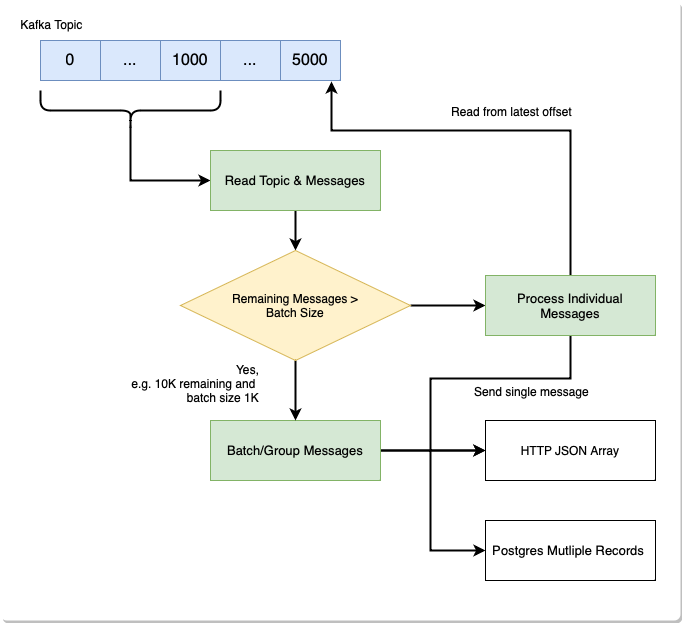

The diagram above was exported from draw.io. Its source (the exported page's mxGraphModel, read from the mxfile embedded in the PNG):
<mxGraphModel dx="695" dy="664" grid="1" gridSize="10" guides="1" tooltips="1" connect="1" arrows="1" fold="1" page="1" pageScale="1" pageWidth="827" pageHeight="1169" math="0" shadow="0">
  <root>
    <mxCell id="0" />
    <mxCell id="1" parent="0" />
    <mxCell id="g6GoIMvXiZQ2qFIUgN1z-41" value="" style="rounded=1;whiteSpace=wrap;html=1;arcSize=1;strokeColor=none;shadow=1;" vertex="1" parent="1">
      <mxGeometry x="30" y="50" width="680" height="620" as="geometry" />
    </mxCell>
    <mxCell id="g6GoIMvXiZQ2qFIUgN1z-1" value="" style="shape=table;startSize=0;container=1;collapsible=0;childLayout=tableLayout;fontSize=16;fillColor=#dae8fc;strokeColor=#6c8ebf;" vertex="1" parent="1">
      <mxGeometry x="70" y="90" width="300" height="40" as="geometry" />
    </mxCell>
    <mxCell id="g6GoIMvXiZQ2qFIUgN1z-2" value="" style="shape=tableRow;horizontal=0;startSize=0;swimlaneHead=0;swimlaneBody=0;strokeColor=inherit;top=0;left=0;bottom=0;right=0;collapsible=0;dropTarget=0;fillColor=none;points=[[0,0.5],[1,0.5]];portConstraint=eastwest;fontSize=16;" vertex="1" parent="g6GoIMvXiZQ2qFIUgN1z-1">
      <mxGeometry width="300" height="40" as="geometry" />
    </mxCell>
    <mxCell id="g6GoIMvXiZQ2qFIUgN1z-3" value="0" style="shape=partialRectangle;html=1;whiteSpace=wrap;connectable=0;strokeColor=inherit;overflow=hidden;fillColor=none;top=0;left=0;bottom=0;right=0;pointerEvents=1;fontSize=16;" vertex="1" parent="g6GoIMvXiZQ2qFIUgN1z-2">
      <mxGeometry width="60" height="40" as="geometry">
        <mxRectangle width="60" height="40" as="alternateBounds" />
      </mxGeometry>
    </mxCell>
    <mxCell id="g6GoIMvXiZQ2qFIUgN1z-4" value="..." style="shape=partialRectangle;html=1;whiteSpace=wrap;connectable=0;strokeColor=inherit;overflow=hidden;fillColor=none;top=0;left=0;bottom=0;right=0;pointerEvents=1;fontSize=16;" vertex="1" parent="g6GoIMvXiZQ2qFIUgN1z-2">
      <mxGeometry x="60" width="60" height="40" as="geometry">
        <mxRectangle width="60" height="40" as="alternateBounds" />
      </mxGeometry>
    </mxCell>
    <mxCell id="g6GoIMvXiZQ2qFIUgN1z-5" value="&lt;span style=&quot;white-space: pre;&quot;&gt;1000&lt;br&gt;&lt;/span&gt;" style="shape=partialRectangle;html=1;whiteSpace=wrap;connectable=0;strokeColor=inherit;overflow=hidden;fillColor=none;top=0;left=0;bottom=0;right=0;pointerEvents=1;fontSize=16;" vertex="1" parent="g6GoIMvXiZQ2qFIUgN1z-2">
      <mxGeometry x="120" width="60" height="40" as="geometry">
        <mxRectangle width="60" height="40" as="alternateBounds" />
      </mxGeometry>
    </mxCell>
    <mxCell id="g6GoIMvXiZQ2qFIUgN1z-19" value="..." style="shape=partialRectangle;html=1;whiteSpace=wrap;connectable=0;strokeColor=inherit;overflow=hidden;fillColor=none;top=0;left=0;bottom=0;right=0;pointerEvents=1;fontSize=16;" vertex="1" parent="g6GoIMvXiZQ2qFIUgN1z-2">
      <mxGeometry x="180" width="60" height="40" as="geometry">
        <mxRectangle width="60" height="40" as="alternateBounds" />
      </mxGeometry>
    </mxCell>
    <mxCell id="g6GoIMvXiZQ2qFIUgN1z-20" value="5000" style="shape=partialRectangle;html=1;whiteSpace=wrap;connectable=0;strokeColor=inherit;overflow=hidden;fillColor=none;top=0;left=0;bottom=0;right=0;pointerEvents=1;fontSize=16;" vertex="1" parent="g6GoIMvXiZQ2qFIUgN1z-2">
      <mxGeometry x="240" width="60" height="40" as="geometry">
        <mxRectangle width="60" height="40" as="alternateBounds" />
      </mxGeometry>
    </mxCell>
    <mxCell id="g6GoIMvXiZQ2qFIUgN1z-25" style="edgeStyle=orthogonalEdgeStyle;rounded=0;orthogonalLoop=1;jettySize=auto;html=1;exitX=0.1;exitY=0.5;exitDx=0;exitDy=0;exitPerimeter=0;entryX=0;entryY=0.5;entryDx=0;entryDy=0;strokeWidth=2;" edge="1" parent="1" source="g6GoIMvXiZQ2qFIUgN1z-23" target="g6GoIMvXiZQ2qFIUgN1z-24">
      <mxGeometry relative="1" as="geometry" />
    </mxCell>
    <mxCell id="g6GoIMvXiZQ2qFIUgN1z-23" value="" style="shape=curlyBracket;whiteSpace=wrap;html=1;rounded=1;flipH=1;labelPosition=right;verticalLabelPosition=middle;align=left;verticalAlign=middle;rotation=90;strokeWidth=2;" vertex="1" parent="1">
      <mxGeometry x="140" y="70" width="40" height="180" as="geometry" />
    </mxCell>
    <mxCell id="g6GoIMvXiZQ2qFIUgN1z-33" style="edgeStyle=orthogonalEdgeStyle;rounded=0;orthogonalLoop=1;jettySize=auto;html=1;exitX=0.5;exitY=1;exitDx=0;exitDy=0;entryX=0.5;entryY=0;entryDx=0;entryDy=0;strokeWidth=2;" edge="1" parent="1" source="g6GoIMvXiZQ2qFIUgN1z-24" target="g6GoIMvXiZQ2qFIUgN1z-32">
      <mxGeometry relative="1" as="geometry" />
    </mxCell>
    <mxCell id="g6GoIMvXiZQ2qFIUgN1z-24" value="Read Topic &amp;amp; Messages" style="rounded=0;whiteSpace=wrap;html=1;fontSize=13;fillColor=#d5e8d4;strokeColor=#82b366;" vertex="1" parent="1">
      <mxGeometry x="240" y="200" width="170" height="60" as="geometry" />
    </mxCell>
    <mxCell id="g6GoIMvXiZQ2qFIUgN1z-30" style="edgeStyle=orthogonalEdgeStyle;rounded=0;orthogonalLoop=1;jettySize=auto;html=1;exitX=1;exitY=0.5;exitDx=0;exitDy=0;entryX=0;entryY=0.5;entryDx=0;entryDy=0;strokeWidth=2;" edge="1" parent="1" source="g6GoIMvXiZQ2qFIUgN1z-26" target="g6GoIMvXiZQ2qFIUgN1z-28">
      <mxGeometry relative="1" as="geometry" />
    </mxCell>
    <mxCell id="g6GoIMvXiZQ2qFIUgN1z-31" style="edgeStyle=orthogonalEdgeStyle;rounded=0;orthogonalLoop=1;jettySize=auto;html=1;exitX=1;exitY=0.5;exitDx=0;exitDy=0;entryX=0;entryY=0.5;entryDx=0;entryDy=0;strokeWidth=2;" edge="1" parent="1" source="g6GoIMvXiZQ2qFIUgN1z-26" target="g6GoIMvXiZQ2qFIUgN1z-29">
      <mxGeometry relative="1" as="geometry">
        <Array as="points">
          <mxPoint x="460" y="500" />
          <mxPoint x="460" y="600" />
        </Array>
      </mxGeometry>
    </mxCell>
    <mxCell id="g6GoIMvXiZQ2qFIUgN1z-26" value="Batch/Group Messages" style="rounded=0;whiteSpace=wrap;html=1;fontSize=13;fillColor=#d5e8d4;strokeColor=#82b366;" vertex="1" parent="1">
      <mxGeometry x="240" y="470" width="170" height="60" as="geometry" />
    </mxCell>
    <mxCell id="g6GoIMvXiZQ2qFIUgN1z-28" value="HTTP JSON Array" style="rounded=0;whiteSpace=wrap;html=1;" vertex="1" parent="1">
      <mxGeometry x="515" y="470" width="170" height="60" as="geometry" />
    </mxCell>
    <mxCell id="g6GoIMvXiZQ2qFIUgN1z-29" value="Postgres Mutliple Records&amp;nbsp;" style="rounded=0;whiteSpace=wrap;html=1;fontSize=13;" vertex="1" parent="1">
      <mxGeometry x="515" y="570" width="170" height="60" as="geometry" />
    </mxCell>
    <mxCell id="g6GoIMvXiZQ2qFIUgN1z-34" style="edgeStyle=orthogonalEdgeStyle;rounded=0;orthogonalLoop=1;jettySize=auto;html=1;exitX=0.5;exitY=1;exitDx=0;exitDy=0;entryX=0.5;entryY=0;entryDx=0;entryDy=0;strokeWidth=2;" edge="1" parent="1" source="g6GoIMvXiZQ2qFIUgN1z-32" target="g6GoIMvXiZQ2qFIUgN1z-26">
      <mxGeometry relative="1" as="geometry" />
    </mxCell>
    <mxCell id="g6GoIMvXiZQ2qFIUgN1z-37" style="edgeStyle=orthogonalEdgeStyle;rounded=0;orthogonalLoop=1;jettySize=auto;html=1;exitX=1;exitY=0.5;exitDx=0;exitDy=0;entryX=0;entryY=0.5;entryDx=0;entryDy=0;strokeWidth=2;" edge="1" parent="1" source="g6GoIMvXiZQ2qFIUgN1z-32" target="g6GoIMvXiZQ2qFIUgN1z-36">
      <mxGeometry relative="1" as="geometry" />
    </mxCell>
    <mxCell id="g6GoIMvXiZQ2qFIUgN1z-32" value="Remaining Messages &amp;gt; &lt;br&gt;Batch Size" style="rhombus;whiteSpace=wrap;html=1;fillColor=#fff2cc;strokeColor=#d6b656;" vertex="1" parent="1">
      <mxGeometry x="210" y="300" width="230" height="110" as="geometry" />
    </mxCell>
    <mxCell id="g6GoIMvXiZQ2qFIUgN1z-35" value="Yes, &lt;br&gt;e.g. 10K remaining and&amp;nbsp;&lt;br&gt;batch size 1K" style="text;html=1;align=right;verticalAlign=middle;resizable=0;points=[];autosize=1;strokeColor=none;fillColor=none;" vertex="1" parent="1">
      <mxGeometry x="140" y="403" width="150" height="60" as="geometry" />
    </mxCell>
    <mxCell id="g6GoIMvXiZQ2qFIUgN1z-38" style="edgeStyle=orthogonalEdgeStyle;rounded=0;orthogonalLoop=1;jettySize=auto;html=1;exitX=0.5;exitY=0;exitDx=0;exitDy=0;entryX=0.97;entryY=1.025;entryDx=0;entryDy=0;entryPerimeter=0;strokeWidth=2;" edge="1" parent="1" source="g6GoIMvXiZQ2qFIUgN1z-36" target="g6GoIMvXiZQ2qFIUgN1z-2">
      <mxGeometry relative="1" as="geometry">
        <Array as="points">
          <mxPoint x="600" y="180" />
          <mxPoint x="361" y="180" />
        </Array>
      </mxGeometry>
    </mxCell>
    <mxCell id="g6GoIMvXiZQ2qFIUgN1z-39" value="Read from latest offset" style="edgeLabel;html=1;align=center;verticalAlign=middle;resizable=0;points=[];fontSize=12;" vertex="1" connectable="0" parent="g6GoIMvXiZQ2qFIUgN1z-38">
      <mxGeometry x="0.0762" y="-3" relative="1" as="geometry">
        <mxPoint x="28" y="-17" as="offset" />
      </mxGeometry>
    </mxCell>
    <mxCell id="g6GoIMvXiZQ2qFIUgN1z-43" style="edgeStyle=orthogonalEdgeStyle;rounded=0;orthogonalLoop=1;jettySize=auto;html=1;exitX=0.5;exitY=1;exitDx=0;exitDy=0;entryX=0;entryY=0.5;entryDx=0;entryDy=0;strokeWidth=2;" edge="1" parent="1" source="g6GoIMvXiZQ2qFIUgN1z-36" target="g6GoIMvXiZQ2qFIUgN1z-28">
      <mxGeometry relative="1" as="geometry">
        <Array as="points">
          <mxPoint x="600" y="428" />
          <mxPoint x="460" y="428" />
          <mxPoint x="460" y="500" />
        </Array>
      </mxGeometry>
    </mxCell>
    <mxCell id="g6GoIMvXiZQ2qFIUgN1z-36" value="Process Individual Messages" style="rounded=0;whiteSpace=wrap;html=1;fontSize=13;fillColor=#d5e8d4;strokeColor=#82b366;" vertex="1" parent="1">
      <mxGeometry x="515" y="325" width="170" height="60" as="geometry" />
    </mxCell>
    <mxCell id="g6GoIMvXiZQ2qFIUgN1z-40" value="Kafka Topic" style="edgeLabel;html=1;align=center;verticalAlign=middle;resizable=0;points=[];fontSize=12;" vertex="1" connectable="0" parent="1">
      <mxGeometry x="80" y="73" as="geometry" />
    </mxCell>
    <mxCell id="g6GoIMvXiZQ2qFIUgN1z-44" value="Send single message" style="edgeLabel;html=1;align=center;verticalAlign=middle;resizable=0;points=[];fontSize=12;" vertex="1" connectable="0" parent="1">
      <mxGeometry x="560" y="440" as="geometry" />
    </mxCell>
  </root>
</mxGraphModel>